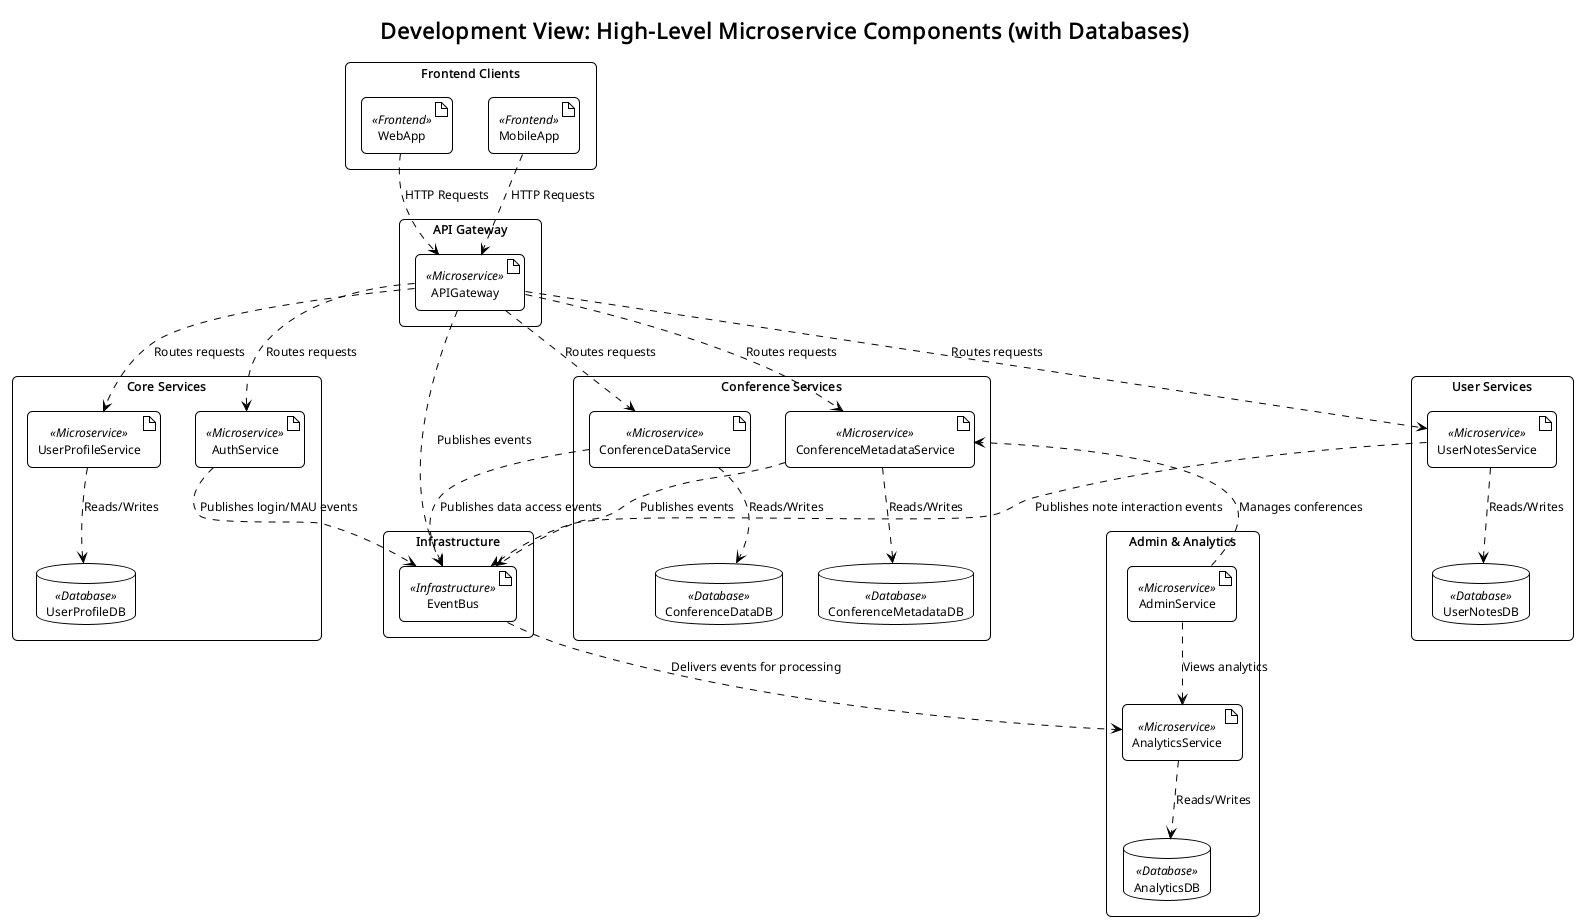

The diagram above was rendered by PlantUML. Its source (embedded in the PNG):
@startuml DevelopmentHighLevelComponentDiagram
!theme plain
skinparam roundcorner 10
skinparam shadowing false
skinparam DefaultFontName "Arial"
skinparam DefaultFontSize 12

title Development View: High-Level Microservice Components (with Databases)

' ===== Frontend Clients =====
rectangle "Frontend Clients" {
    artifact WebApp <<Frontend>>
    artifact MobileApp <<Frontend>>
}

' ===== API Gateway =====
rectangle "API Gateway" {
    artifact APIGateway <<Microservice>>
}

' ===== Core Services =====
rectangle "Core Services" {
    artifact AuthService <<Microservice>>
    artifact UserProfileService <<Microservice>>
    database UserProfileDB <<Database>>
}

' ===== Conference Services =====
rectangle "Conference Services" {
    artifact ConferenceMetadataService <<Microservice>>
    database ConferenceMetadataDB <<Database>>
    artifact ConferenceDataService <<Microservice>>
    database ConferenceDataDB <<Database>>
}

' ===== User Services =====
rectangle "User Services" {
    artifact UserNotesService <<Microservice>>
    database UserNotesDB <<Database>>
}

' ===== Admin & Analytics =====
rectangle "Admin & Analytics" {
    artifact AdminService <<Microservice>>
    artifact AnalyticsService <<Microservice>>
    database AnalyticsDB <<Database>>
}

' ===== Infrastructure =====
rectangle "Infrastructure" {
    artifact EventBus <<Infrastructure>>
}

' ===== Dependencies =====

WebApp ..> APIGateway : HTTP Requests
MobileApp ..> APIGateway : HTTP Requests

APIGateway ..> AuthService : Routes requests
APIGateway ..> UserProfileService : Routes requests
APIGateway ..> ConferenceMetadataService : Routes requests
APIGateway ..> ConferenceDataService : Routes requests
APIGateway ..> UserNotesService : Routes requests
APIGateway ..> EventBus : Publishes events

AdminService ..> ConferenceMetadataService : Manages conferences
AdminService ..> AnalyticsService : Views analytics

AuthService ..> EventBus : Publishes login/MAU events
ConferenceMetadataService ..> EventBus : Publishes events
ConferenceDataService ..> EventBus : Publishes data access events
UserNotesService ..> EventBus : Publishes note interaction events

EventBus ..> AnalyticsService : Delivers events for processing

' ===== Database Connections =====
UserProfileService ..> UserProfileDB : Reads/Writes
ConferenceMetadataService ..> ConferenceMetadataDB : Reads/Writes
ConferenceDataService ..> ConferenceDataDB : Reads/Writes
UserNotesService ..> UserNotesDB : Reads/Writes
AnalyticsService ..> AnalyticsDB : Reads/Writes

@enduml